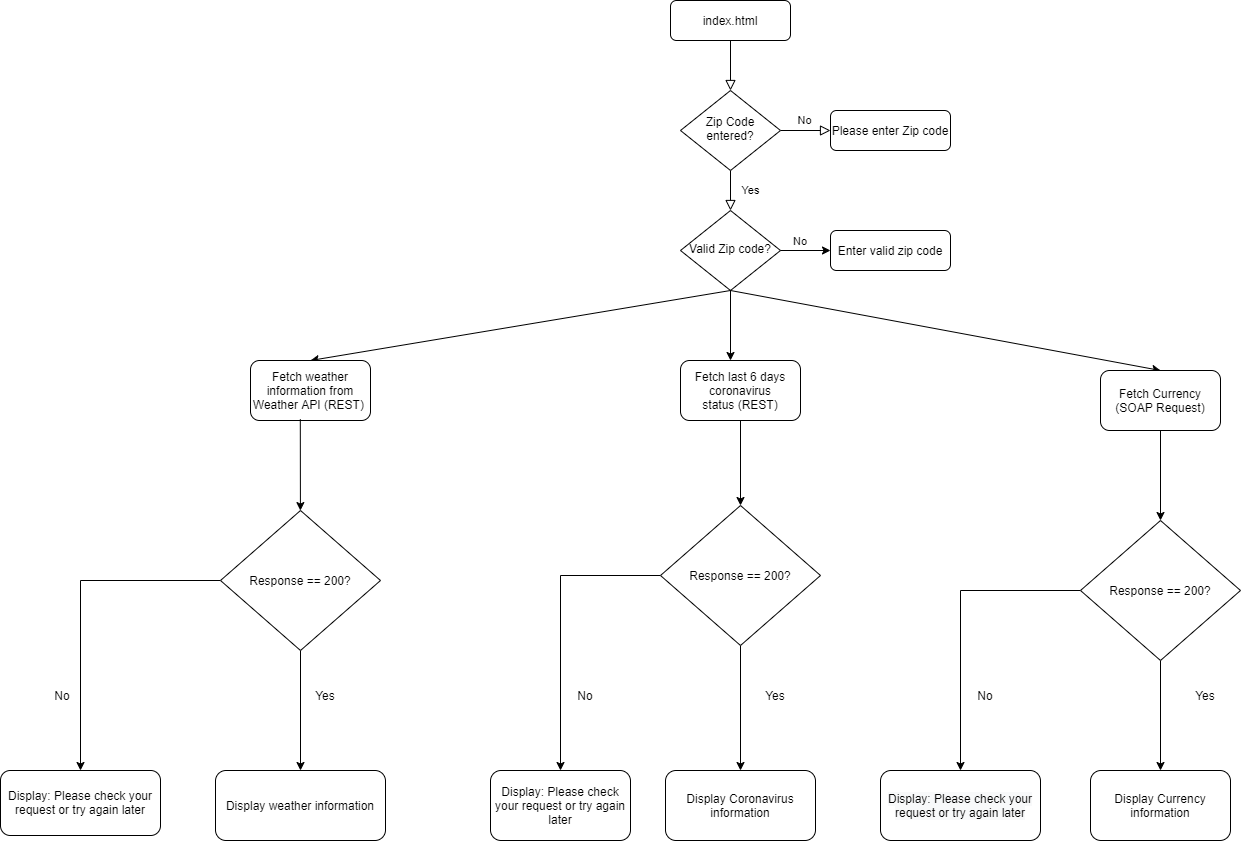

The diagram above was exported from draw.io. Its source (the exported page's mxGraphModel, read from the mxfile embedded in the PNG):
<mxGraphModel dx="2310" dy="881" grid="1" gridSize="10" guides="1" tooltips="1" connect="1" arrows="1" fold="1" page="1" pageScale="1" pageWidth="827" pageHeight="1169" math="0" shadow="0">
  <root>
    <mxCell id="WIyWlLk6GJQsqaUBKTNV-0" />
    <mxCell id="WIyWlLk6GJQsqaUBKTNV-1" parent="WIyWlLk6GJQsqaUBKTNV-0" />
    <mxCell id="WIyWlLk6GJQsqaUBKTNV-2" value="" style="rounded=0;html=1;jettySize=auto;orthogonalLoop=1;fontSize=11;endArrow=block;endFill=0;endSize=8;strokeWidth=1;shadow=0;labelBackgroundColor=none;edgeStyle=orthogonalEdgeStyle;" parent="WIyWlLk6GJQsqaUBKTNV-1" source="WIyWlLk6GJQsqaUBKTNV-3" target="WIyWlLk6GJQsqaUBKTNV-6" edge="1">
      <mxGeometry relative="1" as="geometry" />
    </mxCell>
    <mxCell id="WIyWlLk6GJQsqaUBKTNV-3" value="index.html" style="rounded=1;whiteSpace=wrap;html=1;fontSize=12;glass=0;strokeWidth=1;shadow=0;" parent="WIyWlLk6GJQsqaUBKTNV-1" vertex="1">
      <mxGeometry x="160" y="80" width="120" height="40" as="geometry" />
    </mxCell>
    <mxCell id="WIyWlLk6GJQsqaUBKTNV-4" value="Yes" style="rounded=0;html=1;jettySize=auto;orthogonalLoop=1;fontSize=11;endArrow=block;endFill=0;endSize=8;strokeWidth=1;shadow=0;labelBackgroundColor=none;edgeStyle=orthogonalEdgeStyle;" parent="WIyWlLk6GJQsqaUBKTNV-1" source="WIyWlLk6GJQsqaUBKTNV-6" target="WIyWlLk6GJQsqaUBKTNV-10" edge="1">
      <mxGeometry y="20" relative="1" as="geometry">
        <mxPoint as="offset" />
      </mxGeometry>
    </mxCell>
    <mxCell id="WIyWlLk6GJQsqaUBKTNV-5" value="No" style="edgeStyle=orthogonalEdgeStyle;rounded=0;html=1;jettySize=auto;orthogonalLoop=1;fontSize=11;endArrow=block;endFill=0;endSize=8;strokeWidth=1;shadow=0;labelBackgroundColor=none;" parent="WIyWlLk6GJQsqaUBKTNV-1" source="WIyWlLk6GJQsqaUBKTNV-6" target="WIyWlLk6GJQsqaUBKTNV-7" edge="1">
      <mxGeometry y="10" relative="1" as="geometry">
        <mxPoint as="offset" />
      </mxGeometry>
    </mxCell>
    <mxCell id="WIyWlLk6GJQsqaUBKTNV-6" value="Zip Code entered?" style="rhombus;whiteSpace=wrap;html=1;shadow=0;fontFamily=Helvetica;fontSize=12;align=center;strokeWidth=1;spacing=6;spacingTop=-4;" parent="WIyWlLk6GJQsqaUBKTNV-1" vertex="1">
      <mxGeometry x="170" y="170" width="100" height="80" as="geometry" />
    </mxCell>
    <mxCell id="WIyWlLk6GJQsqaUBKTNV-7" value="Please enter Zip code" style="rounded=1;whiteSpace=wrap;html=1;fontSize=12;glass=0;strokeWidth=1;shadow=0;" parent="WIyWlLk6GJQsqaUBKTNV-1" vertex="1">
      <mxGeometry x="320" y="190" width="120" height="40" as="geometry" />
    </mxCell>
    <mxCell id="WIyWlLk6GJQsqaUBKTNV-10" value="Valid Zip code?" style="rhombus;whiteSpace=wrap;html=1;shadow=0;fontFamily=Helvetica;fontSize=12;align=center;strokeWidth=1;spacing=6;spacingTop=-4;" parent="WIyWlLk6GJQsqaUBKTNV-1" vertex="1">
      <mxGeometry x="170" y="290" width="100" height="80" as="geometry" />
    </mxCell>
    <mxCell id="WIyWlLk6GJQsqaUBKTNV-12" value="Enter valid zip code" style="rounded=1;whiteSpace=wrap;html=1;fontSize=12;glass=0;strokeWidth=1;shadow=0;" parent="WIyWlLk6GJQsqaUBKTNV-1" vertex="1">
      <mxGeometry x="320" y="310" width="120" height="40" as="geometry" />
    </mxCell>
    <mxCell id="z3TAhhJ_GqPojQn78AOy-0" value="" style="endArrow=classic;html=1;entryX=0;entryY=0.5;entryDx=0;entryDy=0;" edge="1" parent="WIyWlLk6GJQsqaUBKTNV-1" target="WIyWlLk6GJQsqaUBKTNV-12">
      <mxGeometry width="50" height="50" relative="1" as="geometry">
        <mxPoint x="270" y="330" as="sourcePoint" />
        <mxPoint x="320" y="280" as="targetPoint" />
      </mxGeometry>
    </mxCell>
    <mxCell id="z3TAhhJ_GqPojQn78AOy-1" value="&lt;font style=&quot;font-size: 11px&quot;&gt;No&lt;/font&gt;" style="text;html=1;strokeColor=none;fillColor=none;align=center;verticalAlign=middle;whiteSpace=wrap;rounded=0;" vertex="1" parent="WIyWlLk6GJQsqaUBKTNV-1">
      <mxGeometry x="270" y="310" width="40" height="20" as="geometry" />
    </mxCell>
    <mxCell id="z3TAhhJ_GqPojQn78AOy-3" value="" style="endArrow=classic;html=1;rounded=0;entryX=0.5;entryY=0;entryDx=0;entryDy=0;" edge="1" parent="WIyWlLk6GJQsqaUBKTNV-1" target="z3TAhhJ_GqPojQn78AOy-6">
      <mxGeometry width="50" height="50" relative="1" as="geometry">
        <mxPoint x="220" y="370" as="sourcePoint" />
        <mxPoint x="310" y="440" as="targetPoint" />
      </mxGeometry>
    </mxCell>
    <mxCell id="z3TAhhJ_GqPojQn78AOy-6" value="&lt;a href=&quot;http://currencyconverter.kowabunga.net/converter.asmx&quot;&gt;Fetch Currency (SOAP Request)&lt;/a&gt;" style="rounded=1;whiteSpace=wrap;html=1;" vertex="1" parent="WIyWlLk6GJQsqaUBKTNV-1">
      <mxGeometry x="590" y="450" width="120" height="60" as="geometry" />
    </mxCell>
    <mxCell id="z3TAhhJ_GqPojQn78AOy-7" value="" style="endArrow=classic;html=1;" edge="1" parent="WIyWlLk6GJQsqaUBKTNV-1">
      <mxGeometry width="50" height="50" relative="1" as="geometry">
        <mxPoint x="220" y="370" as="sourcePoint" />
        <mxPoint x="220" y="440" as="targetPoint" />
      </mxGeometry>
    </mxCell>
    <mxCell id="z3TAhhJ_GqPojQn78AOy-8" value="&lt;a href=&quot;https://anypoint.mulesoft.com/exchange/68ef9520-24e9-4cf2-b2f5-620025690913/covid19-data-tracking-api/&quot;&gt;Fetch last 6 days coronavirus status&lt;/a&gt;&amp;nbsp;(REST)" style="rounded=1;whiteSpace=wrap;html=1;" vertex="1" parent="WIyWlLk6GJQsqaUBKTNV-1">
      <mxGeometry x="170" y="440" width="120" height="60" as="geometry" />
    </mxCell>
    <mxCell id="z3TAhhJ_GqPojQn78AOy-9" value="" style="endArrow=classic;html=1;rounded=0;entryX=0.5;entryY=0;entryDx=0;entryDy=0;exitX=0.5;exitY=1;exitDx=0;exitDy=0;" edge="1" parent="WIyWlLk6GJQsqaUBKTNV-1" target="z3TAhhJ_GqPojQn78AOy-10" source="WIyWlLk6GJQsqaUBKTNV-10">
      <mxGeometry width="50" height="50" relative="1" as="geometry">
        <mxPoint x="-210" y="370" as="sourcePoint" />
        <mxPoint x="-120" y="440" as="targetPoint" />
      </mxGeometry>
    </mxCell>
    <mxCell id="z3TAhhJ_GqPojQn78AOy-10" value="&lt;a href=&quot;https://openweathermap.org/api&quot;&gt;Fetch weather information from Weather API (REST)&amp;nbsp;&lt;/a&gt;" style="rounded=1;whiteSpace=wrap;html=1;" vertex="1" parent="WIyWlLk6GJQsqaUBKTNV-1">
      <mxGeometry x="-260" y="440" width="120" height="60" as="geometry" />
    </mxCell>
    <mxCell id="z3TAhhJ_GqPojQn78AOy-23" style="edgeStyle=orthogonalEdgeStyle;rounded=0;orthogonalLoop=1;jettySize=auto;html=1;exitX=0.5;exitY=1;exitDx=0;exitDy=0;entryX=0.5;entryY=0;entryDx=0;entryDy=0;" edge="1" parent="WIyWlLk6GJQsqaUBKTNV-1" source="z3TAhhJ_GqPojQn78AOy-12" target="z3TAhhJ_GqPojQn78AOy-22">
      <mxGeometry relative="1" as="geometry" />
    </mxCell>
    <mxCell id="z3TAhhJ_GqPojQn78AOy-32" style="edgeStyle=orthogonalEdgeStyle;rounded=0;orthogonalLoop=1;jettySize=auto;html=1;entryX=0.5;entryY=0;entryDx=0;entryDy=0;" edge="1" parent="WIyWlLk6GJQsqaUBKTNV-1" source="z3TAhhJ_GqPojQn78AOy-12" target="z3TAhhJ_GqPojQn78AOy-30">
      <mxGeometry relative="1" as="geometry" />
    </mxCell>
    <mxCell id="z3TAhhJ_GqPojQn78AOy-12" value="Response == 200?" style="rhombus;whiteSpace=wrap;html=1;" vertex="1" parent="WIyWlLk6GJQsqaUBKTNV-1">
      <mxGeometry x="-290" y="590" width="160" height="140" as="geometry" />
    </mxCell>
    <mxCell id="z3TAhhJ_GqPojQn78AOy-19" style="edgeStyle=orthogonalEdgeStyle;rounded=0;orthogonalLoop=1;jettySize=auto;html=1;entryX=0.5;entryY=0;entryDx=0;entryDy=0;" edge="1" parent="WIyWlLk6GJQsqaUBKTNV-1" source="z3TAhhJ_GqPojQn78AOy-13" target="z3TAhhJ_GqPojQn78AOy-26">
      <mxGeometry relative="1" as="geometry">
        <mxPoint x="120" y="830" as="targetPoint" />
      </mxGeometry>
    </mxCell>
    <mxCell id="z3TAhhJ_GqPojQn78AOy-21" style="edgeStyle=orthogonalEdgeStyle;rounded=0;orthogonalLoop=1;jettySize=auto;html=1;" edge="1" parent="WIyWlLk6GJQsqaUBKTNV-1" source="z3TAhhJ_GqPojQn78AOy-13" target="z3TAhhJ_GqPojQn78AOy-20">
      <mxGeometry relative="1" as="geometry" />
    </mxCell>
    <mxCell id="z3TAhhJ_GqPojQn78AOy-13" value="Response == 200?" style="rhombus;whiteSpace=wrap;html=1;" vertex="1" parent="WIyWlLk6GJQsqaUBKTNV-1">
      <mxGeometry x="150" y="585" width="160" height="140" as="geometry" />
    </mxCell>
    <mxCell id="z3TAhhJ_GqPojQn78AOy-25" style="edgeStyle=orthogonalEdgeStyle;rounded=0;orthogonalLoop=1;jettySize=auto;html=1;" edge="1" parent="WIyWlLk6GJQsqaUBKTNV-1" source="z3TAhhJ_GqPojQn78AOy-14" target="z3TAhhJ_GqPojQn78AOy-24">
      <mxGeometry relative="1" as="geometry" />
    </mxCell>
    <mxCell id="z3TAhhJ_GqPojQn78AOy-29" style="edgeStyle=orthogonalEdgeStyle;rounded=0;orthogonalLoop=1;jettySize=auto;html=1;entryX=0.5;entryY=0;entryDx=0;entryDy=0;" edge="1" parent="WIyWlLk6GJQsqaUBKTNV-1" source="z3TAhhJ_GqPojQn78AOy-14" target="z3TAhhJ_GqPojQn78AOy-28">
      <mxGeometry relative="1" as="geometry" />
    </mxCell>
    <mxCell id="z3TAhhJ_GqPojQn78AOy-14" value="Response == 200?" style="rhombus;whiteSpace=wrap;html=1;" vertex="1" parent="WIyWlLk6GJQsqaUBKTNV-1">
      <mxGeometry x="570" y="600" width="160" height="140" as="geometry" />
    </mxCell>
    <mxCell id="z3TAhhJ_GqPojQn78AOy-15" value="" style="endArrow=classic;html=1;exitX=0.415;exitY=0.98;exitDx=0;exitDy=0;exitPerimeter=0;" edge="1" parent="WIyWlLk6GJQsqaUBKTNV-1" source="z3TAhhJ_GqPojQn78AOy-10" target="z3TAhhJ_GqPojQn78AOy-12">
      <mxGeometry width="50" height="50" relative="1" as="geometry">
        <mxPoint x="170" y="690" as="sourcePoint" />
        <mxPoint x="220" y="640" as="targetPoint" />
      </mxGeometry>
    </mxCell>
    <mxCell id="z3TAhhJ_GqPojQn78AOy-16" value="" style="endArrow=classic;html=1;entryX=0.5;entryY=0;entryDx=0;entryDy=0;" edge="1" parent="WIyWlLk6GJQsqaUBKTNV-1" target="z3TAhhJ_GqPojQn78AOy-13">
      <mxGeometry width="50" height="50" relative="1" as="geometry">
        <mxPoint x="230" y="500" as="sourcePoint" />
        <mxPoint x="280" y="450" as="targetPoint" />
      </mxGeometry>
    </mxCell>
    <mxCell id="z3TAhhJ_GqPojQn78AOy-17" value="" style="endArrow=classic;html=1;exitX=0.5;exitY=1;exitDx=0;exitDy=0;" edge="1" parent="WIyWlLk6GJQsqaUBKTNV-1" source="z3TAhhJ_GqPojQn78AOy-6" target="z3TAhhJ_GqPojQn78AOy-14">
      <mxGeometry width="50" height="50" relative="1" as="geometry">
        <mxPoint x="170" y="690" as="sourcePoint" />
        <mxPoint x="220" y="640" as="targetPoint" />
      </mxGeometry>
    </mxCell>
    <mxCell id="z3TAhhJ_GqPojQn78AOy-20" value="Display Coronavirus information" style="rounded=1;whiteSpace=wrap;html=1;" vertex="1" parent="WIyWlLk6GJQsqaUBKTNV-1">
      <mxGeometry x="155" y="850" width="150" height="70" as="geometry" />
    </mxCell>
    <mxCell id="z3TAhhJ_GqPojQn78AOy-22" value="Display weather information" style="rounded=1;whiteSpace=wrap;html=1;" vertex="1" parent="WIyWlLk6GJQsqaUBKTNV-1">
      <mxGeometry x="-295" y="850" width="170" height="70" as="geometry" />
    </mxCell>
    <mxCell id="z3TAhhJ_GqPojQn78AOy-24" value="Display Currency information" style="rounded=1;whiteSpace=wrap;html=1;" vertex="1" parent="WIyWlLk6GJQsqaUBKTNV-1">
      <mxGeometry x="580" y="850" width="140" height="70" as="geometry" />
    </mxCell>
    <mxCell id="z3TAhhJ_GqPojQn78AOy-26" value="Display: Please check your request or try again later" style="rounded=1;whiteSpace=wrap;html=1;" vertex="1" parent="WIyWlLk6GJQsqaUBKTNV-1">
      <mxGeometry x="-20" y="850" width="140" height="70" as="geometry" />
    </mxCell>
    <mxCell id="z3TAhhJ_GqPojQn78AOy-28" value="&#10;&#10;&lt;span style=&quot;color: rgb(0, 0, 0); font-family: helvetica; font-size: 12px; font-style: normal; font-weight: 400; letter-spacing: normal; text-align: center; text-indent: 0px; text-transform: none; word-spacing: 0px; background-color: rgb(248, 249, 250); display: inline; float: none;&quot;&gt;Display: Please check your request or try again later&lt;/span&gt;&#10;&#10;" style="rounded=1;whiteSpace=wrap;html=1;" vertex="1" parent="WIyWlLk6GJQsqaUBKTNV-1">
      <mxGeometry x="370" y="850" width="160" height="70" as="geometry" />
    </mxCell>
    <mxCell id="z3TAhhJ_GqPojQn78AOy-30" value="&lt;span&gt;Display: Please check your request or try again later&lt;/span&gt;" style="rounded=1;whiteSpace=wrap;html=1;" vertex="1" parent="WIyWlLk6GJQsqaUBKTNV-1">
      <mxGeometry x="-510" y="850" width="160" height="65" as="geometry" />
    </mxCell>
    <mxCell id="z3TAhhJ_GqPojQn78AOy-33" value="Yes" style="text;html=1;strokeColor=none;fillColor=none;align=center;verticalAlign=middle;whiteSpace=wrap;rounded=0;" vertex="1" parent="WIyWlLk6GJQsqaUBKTNV-1">
      <mxGeometry x="230" y="760" width="70" height="30" as="geometry" />
    </mxCell>
    <mxCell id="z3TAhhJ_GqPojQn78AOy-34" value="No" style="text;html=1;strokeColor=none;fillColor=none;align=center;verticalAlign=middle;whiteSpace=wrap;rounded=0;" vertex="1" parent="WIyWlLk6GJQsqaUBKTNV-1">
      <mxGeometry x="40" y="760" width="70" height="30" as="geometry" />
    </mxCell>
    <mxCell id="z3TAhhJ_GqPojQn78AOy-35" value="Yes" style="text;html=1;strokeColor=none;fillColor=none;align=center;verticalAlign=middle;whiteSpace=wrap;rounded=0;" vertex="1" parent="WIyWlLk6GJQsqaUBKTNV-1">
      <mxGeometry x="-220" y="760" width="70" height="30" as="geometry" />
    </mxCell>
    <mxCell id="z3TAhhJ_GqPojQn78AOy-36" value="No" style="text;html=1;strokeColor=none;fillColor=none;align=center;verticalAlign=middle;whiteSpace=wrap;rounded=0;" vertex="1" parent="WIyWlLk6GJQsqaUBKTNV-1">
      <mxGeometry x="-483" y="760" width="70" height="30" as="geometry" />
    </mxCell>
    <mxCell id="z3TAhhJ_GqPojQn78AOy-37" value="No&lt;span style=&quot;color: rgba(0 , 0 , 0 , 0) ; font-family: monospace ; font-size: 0px&quot;&gt;%3CmxGraphModel%3E%3Croot%3E%3CmxCell%20id%3D%220%22%2F%3E%3CmxCell%20id%3D%221%22%20parent%3D%220%22%2F%3E%3CmxCell%20id%3D%222%22%20value%3D%22Yes%22%20style%3D%22text%3Bhtml%3D1%3BstrokeColor%3Dnone%3BfillColor%3Dnone%3Balign%3Dcenter%3BverticalAlign%3Dmiddle%3BwhiteSpace%3Dwrap%3Brounded%3D0%3B%22%20vertex%3D%221%22%20parent%3D%221%22%3E%3CmxGeometry%20x%3D%22230%22%20y%3D%22760%22%20width%3D%2270%22%20height%3D%2230%22%20as%3D%22geometry%22%2F%3E%3C%2FmxCell%3E%3C%2Froot%3E%3C%2FmxGraphModel%3E&lt;/span&gt;" style="text;html=1;strokeColor=none;fillColor=none;align=center;verticalAlign=middle;whiteSpace=wrap;rounded=0;" vertex="1" parent="WIyWlLk6GJQsqaUBKTNV-1">
      <mxGeometry x="440" y="760" width="70" height="30" as="geometry" />
    </mxCell>
    <mxCell id="z3TAhhJ_GqPojQn78AOy-38" value="Yes" style="text;html=1;strokeColor=none;fillColor=none;align=center;verticalAlign=middle;whiteSpace=wrap;rounded=0;" vertex="1" parent="WIyWlLk6GJQsqaUBKTNV-1">
      <mxGeometry x="660" y="760" width="70" height="30" as="geometry" />
    </mxCell>
  </root>
</mxGraphModel>